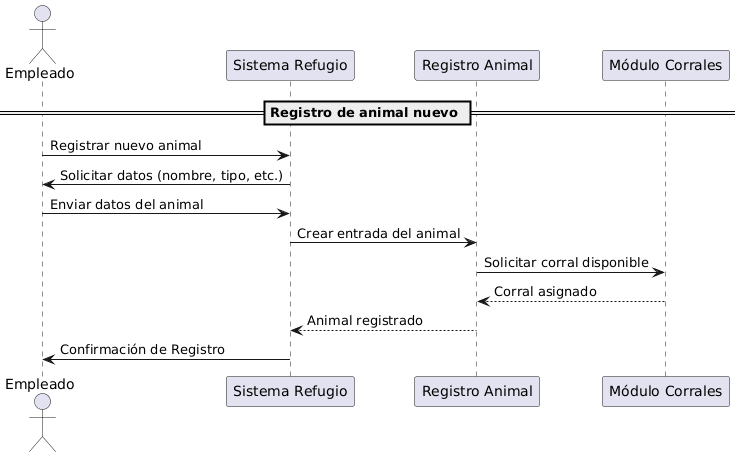

The diagram above was rendered by PlantUML. Its source (embedded in the PNG):
@startuml
actor Empleado
participant "Sistema Refugio" as Sistema
participant "Registro Animal" as Registro
participant "Módulo Corrales" as Corrales

== Registro de animal nuevo ==

Empleado -> Sistema : Registrar nuevo animal
Sistema -> Empleado : Solicitar datos (nombre, tipo, etc.)
Empleado -> Sistema : Enviar datos del animal

Sistema -> Registro : Crear entrada del animal
Registro -> Corrales : Solicitar corral disponible
Corrales --> Registro : Corral asignado

Registro --> Sistema : Animal registrado
Sistema -> Empleado : Confirmación de Registro
@enduml